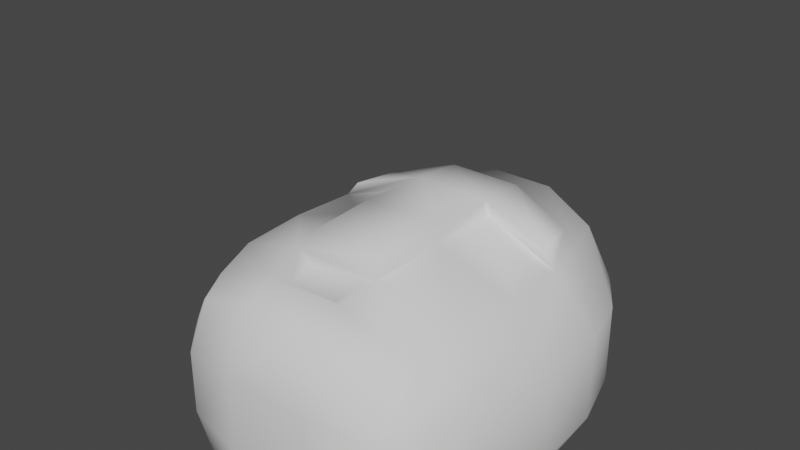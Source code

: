 # Source: StoneHeadEnemy.blend  (saved by Blender 3.3.6; exported with 4.5.12 LTS)
import bpy
from mathutils import Matrix  # noqa: F401  (used for matrix-valued properties, if any)

bpy.ops.wm.read_factory_settings(use_empty=True)
scene = bpy.context.scene
scene.name = 'Scene'

# ---- collections
col_collection = bpy.data.collections.new('Collection'); scene.collection.children.link(col_collection)

# ---- world
world_world = bpy.data.worlds.new('World'); scene.world = world_world
world_world.use_nodes = True; world_world.node_tree.nodes.clear()
_N = world_world.node_tree.nodes; _L = world_world.node_tree.links
n0 = _N.new('ShaderNodeOutputWorld'); n0.name = 'World Output'; n0.location = (300, 300)
n1 = _N.new('ShaderNodeBackground'); n1.name = 'Background'; n1.location = (10, 300)
n1.inputs[0].default_value = (0.05088, 0.05088, 0.05088, 1.0)
_L.new(n1.outputs[0], n0.inputs[0])
n0.is_active_output = True
world_world.color = (0.05088, 0.05088, 0.05088)
world_world.use_sun_shadow = False
world_world.sun_shadow_jitter_overblur = 0.0

# ---- meshes
me_cube_001 = bpy.data.meshes.new('Cube.001')
me_cube_001.from_pydata([(-1.0, -1.0, -1.896), (-1.0, -1.0, 1.738), (-1.0, 1.0, -1.896), (-1.0, 1.0, 1.738), (1.0, -1.0, -1.896), (1.0, -1.0, 1.738), (1.0, 1.0, -1.896), (1.0, 1.0, 1.738), (-1.199, 0.3529, -1.969), (-1.199, -0.3529, -1.969), (-1.346, -1.112, -0.9937), (-1.242, -1.084, 1.105), (-1.199, -0.3529, 1.937), (-1.199, 0.3529, 1.937), (-1.242, 1.243, 1.105), (-1.346, 1.346, -0.9937), (0.3529, 1.199, -1.969), (-0.3529, 1.199, -1.969), (-0.3529, 1.199, 1.937), (0.3529, 1.199, 1.937), (1.242, 1.243, 1.105), (1.346, 1.346, -0.9937), (1.199, -0.3529, -1.969), (1.199, 0.3529, -1.969), (1.199, 0.3529, 1.937), (1.199, -0.3529, 1.937), (1.242, -1.084, 1.105), (1.346, -1.112, -0.9937), (-0.3529, -1.199, -1.969), (0.3529, -1.199, -1.969), (0.3529, -1.199, 1.937), (-0.3529, -1.199, 1.937), (0.4866, 0.4361, 2.338), (0.4866, -0.4361, 2.338), (-0.4866, 0.4361, 2.338), (-0.4866, -0.4361, 2.338), (-0.4866, 0.4361, -2.116), (-0.4866, -0.4361, -2.116), (0.4866, 0.4361, -2.116), (0.4866, -0.4361, -2.116), (0.4895, -1.401, -1.119), (-0.4895, -1.401, -1.119), (0.4483, -1.345, 1.273), (-0.4483, -1.345, 1.273), (1.669, 0.4548, -1.119), (1.669, -0.4548, -1.119), (1.613, 0.4487, 1.273), (1.613, -0.4479, 1.273), (-0.4895, 1.796, -1.119), (0.4895, 1.796, -1.119), (-0.4483, 1.614, 1.273), (0.4483, 1.614, 1.273), (-1.669, -0.4548, -1.119), (-1.669, 0.4548, -1.119), (-1.613, -0.4479, 1.273), (-1.613, 0.4487, 1.273), (-1.346, -1.112, 0.5085), (-1.346, 1.346, 0.5085), (1.346, 1.346, 0.5085), (1.346, -1.112, 0.5085), (0.4895, -1.401, 0.6123), (-0.4895, -1.401, 0.6123), (1.796, 0.4895, 0.6123), (1.796, -0.4895, 0.6123), (-0.4895, 1.796, 0.6123), (0.4895, 1.796, 0.6123), (-1.796, -0.4895, 0.6123), (-1.796, 0.4895, 0.6123), (-1.113, -1.264, 1.052), (1.113, -1.264, 1.052), (0.4385, -1.548, -0.9411), (-0.4385, -1.548, -0.9411), (0.4016, -1.498, 1.202), (-0.4016, -1.498, 1.202), (-1.206, -1.289, 0.5169), (1.206, -1.289, 0.5169), (0.4385, -1.548, 0.6099), (-0.4385, -1.548, 0.6099), (-1.374, 1.377, -0.2427), (1.374, 1.377, -0.2427), (1.374, -1.133, -0.2427), (0.4997, -1.427, -0.2538), (-0.4997, -1.427, -0.2538), (1.833, 0.5024, -0.2538), (1.833, -0.497, -0.2538), (-0.4997, 1.836, -0.2538), (0.4997, 1.836, -0.2538), (-1.833, -0.497, -0.2538), (-1.833, 0.5024, -0.2538), (-1.374, -1.133, -0.2427), (0.4476, -1.577, -0.1641), (-0.4476, -1.577, -0.1641), (-1.173, 1.173, -1.527), (1.173, 1.173, -1.527), (1.173, -1.056, -1.527), (-1.173, -1.056, -1.527), (0.4212, -1.3, -1.537), (-0.4212, -1.3, -1.537), (1.498, 0.4212, -1.62), (1.498, -0.4212, -1.62), (-0.4212, 1.498, -1.537), (0.4212, 1.498, -1.537), (-1.498, -0.4212, -1.62), (-1.498, 0.4212, -1.62), (0.3185, -1.316, -1.165), (-0.3185, -1.316, -1.165), (0.274, -1.25, -1.437), (-0.274, -1.25, -1.437)], [], [(55, 13, 3, 14), (51, 19, 7, 20), (47, 25, 5, 26), (43, 31, 1, 11), (39, 22, 4, 29), (35, 12, 1, 31), (25, 33, 30, 5), (33, 35, 31, 30), (7, 19, 32, 24), (24, 32, 33, 25), (19, 18, 34, 32), (32, 34, 35, 33), (18, 3, 13, 34), (34, 13, 12, 35), (9, 37, 28, 0), (37, 39, 29, 28), (2, 17, 36, 8), (8, 36, 37, 9), (17, 16, 38, 36), (36, 38, 39, 37), (16, 6, 23, 38), (38, 23, 22, 39), (97, 41, 10, 95), (60, 59, 75, 76), (94, 27, 40, 96), (40, 41, 105, 104), (41, 40, 70, 71), (42, 43, 73, 72), (26, 5, 30, 42), (42, 30, 31, 43), (99, 45, 27, 94), (63, 47, 26, 59), (93, 21, 44, 98), (98, 44, 45, 99), (58, 20, 46, 62), (62, 46, 47, 63), (20, 7, 24, 46), (46, 24, 25, 47), (101, 49, 21, 93), (65, 51, 20, 58), (92, 15, 48, 100), (100, 48, 49, 101), (57, 14, 50, 64), (64, 50, 51, 65), (14, 3, 18, 50), (50, 18, 19, 51), (103, 53, 15, 92), (67, 55, 14, 57), (95, 10, 52, 102), (102, 52, 53, 103), (56, 11, 54, 66), (66, 54, 55, 67), (11, 1, 12, 54), (54, 12, 13, 55), (87, 66, 67, 88), (89, 56, 66, 87), (88, 67, 57, 78), (85, 64, 65, 86), (78, 57, 64, 85), (86, 65, 58, 79), (83, 62, 63, 84), (79, 58, 62, 83), (84, 63, 59, 80), (81, 60, 76, 90), (80, 59, 60, 81), (82, 61, 56, 89), (77, 73, 68, 74), (75, 69, 72, 76), (76, 72, 73, 77), (90, 76, 77, 91), (82, 41, 71, 91), (11, 56, 74, 68), (56, 61, 77, 74), (43, 11, 68, 73), (59, 26, 69, 75), (26, 42, 72, 69), (61, 82, 91, 77), (70, 90, 91, 71), (41, 82, 89, 10), (27, 80, 81, 40), (40, 81, 90, 70), (45, 84, 80, 27), (21, 79, 83, 44), (44, 83, 84, 45), (49, 86, 79, 21), (15, 78, 85, 48), (48, 85, 86, 49), (53, 88, 78, 15), (10, 89, 87, 52), (52, 87, 88, 53), (9, 102, 103, 8), (0, 95, 102, 9), (8, 103, 92, 2), (17, 100, 101, 16), (2, 92, 100, 17), (16, 101, 93, 6), (23, 98, 99, 22), (6, 93, 98, 23), (22, 99, 94, 4), (29, 96, 97, 28), (4, 94, 96, 29), (28, 97, 95, 0), (106, 104, 105, 107), (97, 96, 106, 107), (96, 40, 104, 106), (41, 97, 107, 105)])
me_cube_001.polygons.foreach_set('use_smooth', [True] * 106)
_uv = me_cube_001.uv_layers.new(name='UVMap')
_uv.uv.foreach_set('vector', [0.5126, 0.08205, 0.5081, 0.003377, 0.5828, 0.02806, 0.6056, 0.1028, 0.1059, 0.3607, 0.1169, 0.4426, 0.0428, 0.4232, 0.01504, 0.3477, 0.0958, 0.8143, 0.1131, 0.8921, 0.04008, 0.8736, 0.02571, 0.8004, 0.9075, 0.643, 0.9813, 0.6321, 0.9562, 0.7062, 0.8853, 0.7339, 0.6979, 0.6424, 0.7076, 0.724, 0.6336, 0.7012, 0.6108, 0.6271, 0.7046, 0.193, 0.7105, 0.2745, 0.6349, 0.2517, 0.6139, 0.1776, 0.7105, 0.0, 0.7046, 0.08156, 0.6139, 0.09686, 0.6349, 0.02279, 0.7046, 0.08156, 0.7046, 0.193, 0.6139, 0.1776, 0.6139, 0.09686, 0.8631, 0.02279, 0.8876, 0.09686, 0.8041, 0.08156, 0.791, 0.0, 0.791, 0.0, 0.8041, 0.08156, 0.7046, 0.08156, 0.7105, 0.0, 0.8876, 0.09686, 0.8876, 0.1776, 0.8041, 0.193, 0.8041, 0.08156, 0.8041, 0.08156, 0.8041, 0.193, 0.7046, 0.193, 0.7046, 0.08156, 0.8876, 0.1776, 0.8631, 0.2517, 0.791, 0.2745, 0.8041, 0.193, 0.8041, 0.193, 0.791, 0.2745, 0.7105, 0.2745, 0.7046, 0.193, 0.7076, 0.4495, 0.6979, 0.531, 0.6108, 0.5463, 0.6336, 0.4723, 0.6979, 0.531, 0.6979, 0.6424, 0.6108, 0.6271, 0.6108, 0.5463, 0.8626, 0.4723, 0.8853, 0.5463, 0.7977, 0.531, 0.7884, 0.4495, 0.7884, 0.4495, 0.7977, 0.531, 0.6979, 0.531, 0.7076, 0.4495, 0.8853, 0.5463, 0.8853, 0.6271, 0.7977, 0.6424, 0.7977, 0.531, 0.7977, 0.531, 0.7977, 0.6424, 0.6979, 0.6424, 0.6979, 0.531, 0.8853, 0.6271, 0.8626, 0.7012, 0.7884, 0.724, 0.7977, 0.6424, 0.7977, 0.6424, 0.7884, 0.724, 0.7076, 0.724, 0.6979, 0.6424, 0.3649, 0.655, 0.4137, 0.6628, 0.4245, 0.7608, 0.3631, 0.741, 0.6139, 0.3779, 0.6139, 0.2745, 0.628, 0.2962, 0.628, 0.3888, 0.3631, 0.4725, 0.4245, 0.4527, 0.4137, 0.5507, 0.3649, 0.5585, 0.6377, 0.2745, 0.6377, 0.3866, 0.628, 0.367, 0.628, 0.2941, 0.6108, 0.918, 0.6108, 0.806, 0.6328, 0.8118, 0.6328, 0.9122, 0.9057, 0.0909, 0.9057, 0.1935, 0.8876, 0.1882, 0.8876, 0.09625, 0.8853, 0.4495, 0.9562, 0.4772, 0.9813, 0.5513, 0.9075, 0.5404, 0.9075, 0.5404, 0.9813, 0.5513, 0.9813, 0.6321, 0.9075, 0.643, 0.08726, 0.4844, 0.08416, 0.5408, 0.01244, 0.5601, 0.018, 0.5, 0.08663, 0.738, 0.0958, 0.8143, 0.02571, 0.8004, 0.01897, 0.7317, 0.2723, 0.4893, 0.2928, 0.5484, 0.1879, 0.5364, 0.1834, 0.4804, 0.1834, 0.4804, 0.1879, 0.5364, 0.08416, 0.5408, 0.08726, 0.4844, 0.2994, 0.7199, 0.2911, 0.7892, 0.1981, 0.81, 0.1983, 0.7333, 0.1983, 0.7333, 0.1981, 0.81, 0.0958, 0.8143, 0.08663, 0.738, 0.2911, 0.7892, 0.2682, 0.864, 0.1936, 0.8887, 0.1981, 0.81, 0.1981, 0.81, 0.1936, 0.8887, 0.1131, 0.8921, 0.0958, 0.8143, 0.1091, 0.04408, 0.1012, 0.08663, 0.003205, 0.1081, 0.023, 0.0505, 0.1012, 0.2828, 0.1059, 0.3607, 0.01504, 0.3477, 0.003205, 0.2784, 0.2915, 0.0505, 0.3113, 0.1081, 0.2133, 0.08663, 0.2055, 0.04408, 0.2055, 0.04408, 0.2133, 0.08663, 0.1012, 0.08663, 0.1091, 0.04408, 0.3113, 0.2784, 0.2995, 0.3477, 0.2086, 0.3607, 0.2133, 0.2828, 0.2133, 0.2828, 0.2086, 0.3607, 0.1059, 0.3607, 0.1012, 0.2828, 0.2995, 0.3477, 0.2717, 0.4232, 0.1977, 0.4426, 0.2086, 0.3607, 0.2086, 0.3607, 0.1977, 0.4426, 0.1169, 0.4426, 0.1059, 0.3607, 0.4979, 0.4117, 0.5024, 0.3556, 0.6074, 0.3437, 0.5868, 0.4028, 0.5129, 0.1588, 0.5126, 0.08205, 0.6056, 0.1028, 0.6139, 0.1721, 0.3325, 0.3921, 0.327, 0.3319, 0.3987, 0.3513, 0.4018, 0.4076, 0.4018, 0.4076, 0.3987, 0.3513, 0.5024, 0.3556, 0.4979, 0.4117, 0.3335, 0.1604, 0.3402, 0.0917, 0.4103, 0.07776, 0.4012, 0.1541, 0.4012, 0.1541, 0.4103, 0.07776, 0.5126, 0.08205, 0.5129, 0.1588, 0.3402, 0.0917, 0.3546, 0.01849, 0.4276, 0.0, 0.4103, 0.07776, 0.4103, 0.07776, 0.4276, 0.0, 0.5081, 0.003377, 0.5126, 0.08205, 0.3962, 0.2532, 0.4012, 0.1541, 0.5129, 0.1588, 0.5102, 0.258, 0.3277, 0.2462, 0.3335, 0.1604, 0.4012, 0.1541, 0.3962, 0.2532, 0.5102, 0.258, 0.5129, 0.1588, 0.6139, 0.1721, 0.6139, 0.2582, 0.2145, 0.1841, 0.2133, 0.2828, 0.1012, 0.2828, 0.1001, 0.1841, 0.3145, 0.1927, 0.3113, 0.2784, 0.2133, 0.2828, 0.2145, 0.1841, 0.1001, 0.1841, 0.1012, 0.2828, 0.003205, 0.2784, 0.0, 0.1927, 0.1957, 0.6341, 0.1983, 0.7333, 0.08663, 0.738, 0.0817, 0.6389, 0.2994, 0.6338, 0.2994, 0.7199, 0.1983, 0.7333, 0.1957, 0.6341, 0.0817, 0.6389, 0.08663, 0.738, 0.01897, 0.7317, 0.01314, 0.6458, 0.902, 0.8328, 0.9051, 0.9318, 0.8887, 0.932, 0.8853, 0.8434, 0.5102, 0.4495, 0.5954, 0.4527, 0.6108, 0.5507, 0.5125, 0.5495, 0.5125, 0.6639, 0.6108, 0.6628, 0.5954, 0.7608, 0.5102, 0.764, 0.8094, 0.9122, 0.8761, 0.908, 0.8562, 0.9894, 0.7956, 1.0, 0.7956, 0.724, 0.8562, 0.7346, 0.8761, 0.816, 0.8094, 0.8118, 0.8094, 0.8118, 0.8761, 0.816, 0.8761, 0.908, 0.8094, 0.9122, 0.7216, 0.8108, 0.8094, 0.8118, 0.8094, 0.9122, 0.7216, 0.9132, 0.9218, 0.8331, 0.9249, 0.932, 0.9085, 0.9112, 0.9051, 0.8224, 0.3402, 0.0917, 0.3335, 0.1604, 0.3145, 0.1577, 0.3206, 0.09623, 0.3135, 0.4426, 0.3135, 0.546, 0.2994, 0.5569, 0.2994, 0.4642, 0.9057, 0.1935, 0.934, 0.2844, 0.913, 0.2696, 0.8876, 0.1882, 0.01897, 0.7317, 0.02571, 0.8004, 0.006035, 0.7958, 0.0, 0.7343, 0.934, 0.0, 0.9057, 0.0909, 0.8876, 0.09625, 0.913, 0.01482, 0.9249, 0.734, 0.9218, 0.8331, 0.9051, 0.8224, 0.9085, 0.7339, 0.6328, 0.8118, 0.7216, 0.8108, 0.7216, 0.9132, 0.6328, 0.9122, 0.4137, 0.6628, 0.5125, 0.6639, 0.5102, 0.764, 0.4245, 0.7608, 0.4245, 0.4527, 0.5102, 0.4495, 0.5125, 0.5495, 0.4137, 0.5507, 0.9051, 0.7339, 0.902, 0.8328, 0.8853, 0.8434, 0.8887, 0.7547, 0.08416, 0.5408, 0.0817, 0.6389, 0.01314, 0.6458, 0.01244, 0.5601, 0.2928, 0.5484, 0.2994, 0.6338, 0.1957, 0.6341, 0.1879, 0.5364, 0.1879, 0.5364, 0.1957, 0.6341, 0.0817, 0.6389, 0.08416, 0.5408, 0.1012, 0.08663, 0.1001, 0.1841, 0.0, 0.1927, 0.003205, 0.1081, 0.3113, 0.1081, 0.3145, 0.1927, 0.2145, 0.1841, 0.2133, 0.08663, 0.2133, 0.08663, 0.2145, 0.1841, 0.1001, 0.1841, 0.1012, 0.08663, 0.5024, 0.3556, 0.5102, 0.258, 0.6139, 0.2582, 0.6074, 0.3437, 0.327, 0.3319, 0.3277, 0.2462, 0.3962, 0.2532, 0.3987, 0.3513, 0.3987, 0.3513, 0.3962, 0.2532, 0.5102, 0.258, 0.5024, 0.3556, 0.4106, 0.4461, 0.4018, 0.4076, 0.4979, 0.4117, 0.4911, 0.4495, 0.3388, 0.4335, 0.3325, 0.3921, 0.4018, 0.4076, 0.4106, 0.4461, 0.4911, 0.4495, 0.4979, 0.4117, 0.5868, 0.4028, 0.567, 0.4431, 0.1977, 0.0, 0.2055, 0.04408, 0.1091, 0.04408, 0.1169, 0.0, 0.2717, 0.01147, 0.2915, 0.0505, 0.2055, 0.04408, 0.1977, 0.0, 0.1169, 0.0, 0.1091, 0.04408, 0.023, 0.0505, 0.0428, 0.01147, 0.1766, 0.4426, 0.1834, 0.4804, 0.08726, 0.4844, 0.09609, 0.446, 0.2524, 0.449, 0.2723, 0.4893, 0.1834, 0.4804, 0.1766, 0.4426, 0.09609, 0.446, 0.08726, 0.4844, 0.018, 0.5, 0.02428, 0.4585, 0.3145, 0.5664, 0.3649, 0.5585, 0.3649, 0.655, 0.3145, 0.6471, 0.3204, 0.4923, 0.3631, 0.4725, 0.3649, 0.5585, 0.3145, 0.5664, 0.3145, 0.6471, 0.3649, 0.655, 0.3631, 0.741, 0.3204, 0.7212, 0.3756, 0.5754, 0.4074, 0.5703, 0.4074, 0.6432, 0.3756, 0.6381, 0.3649, 0.655, 0.3649, 0.5585, 0.3756, 0.5754, 0.3756, 0.6381, 0.3649, 0.5585, 0.4137, 0.5507, 0.4074, 0.5703, 0.3756, 0.5754, 0.4137, 0.6628, 0.3649, 0.655, 0.3756, 0.6381, 0.4074, 0.6432])
me_cube_001.update()
arm_armature = bpy.data.armatures.new('Armature')  # bones are not reproduced

# ---- objects
ob_cube = bpy.data.objects.new('Cube', me_cube_001)
ob_armature = bpy.data.objects.new('Armature', arm_armature)

# ---- transforms, parenting, visibility, modifiers, constraints
ob_cube.parent = ob_armature
ob_cube.matrix_parent_inverse = Matrix(((1.0, -0.0, 0.0, -0.0), (-0.0, 0.0, 1.0, -1.0), (0.0, -1.0, 0.0, -0.0), (0.0, 0.0, -0.0, 1.0)))
ob_cube.location = (0.0, 0.0, 1.339)
ob_armature.location = (0.0, 0.0, 0.0)

# ---- collection membership
col_collection.objects.link(ob_cube)
col_collection.objects.link(ob_armature)

# ---- scene / render settings (as saved in the file)
scene.frame_start = 1; scene.frame_end = 250; scene.frame_set(1)
scene.render.engine = 'BLENDER_EEVEE_NEXT'
scene.cycles.sampling_pattern = 'TABULATED_SOBOL'
scene.cycles.use_light_tree = False
scene.view_settings.view_transform = 'Filmic'
bpy.context.view_layer.update()

# ---- added for rendering (the .blend has no active camera and no usable light): camera, sun
cam_auto = bpy.data.cameras.new('AutoCamera')
cam_auto.lens = 50.0
cam_auto.sensor_width = 36.0
cam_auto.clip_end = 1000.0
ob_auto_camera = bpy.data.objects.new('AutoCamera', cam_auto)
scene.collection.objects.link(ob_auto_camera)
ob_auto_camera.location = (6.20174, -7.31254, 6.41138)
ob_auto_camera.rotation_euler = (1.09748, -7.21219e-08, 0.694738)
scene.camera = ob_auto_camera
light_auto_sun = bpy.data.lights.new('AutoSun', 'SUN')
light_auto_sun.energy = 3.0
light_auto_sun.angle = 0.0523599
ob_auto_sun = bpy.data.objects.new('AutoSun', light_auto_sun)
scene.collection.objects.link(ob_auto_sun)
ob_auto_sun.rotation_euler = (0.872665, 0.174533, 0.523599)
bpy.context.view_layer.update()
